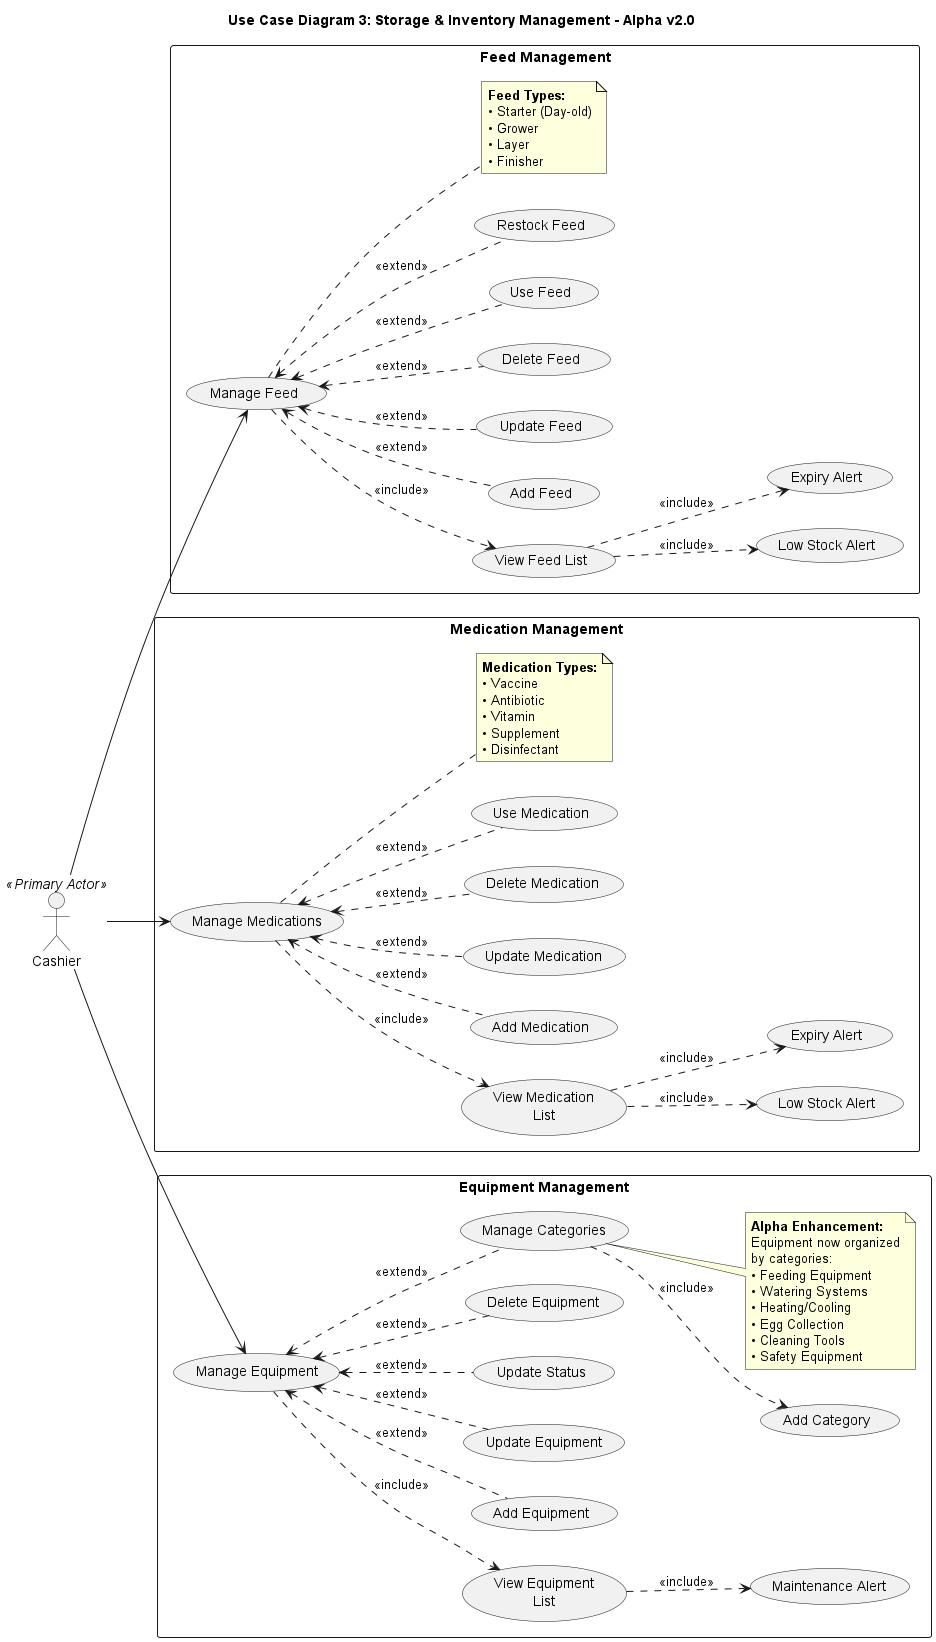

The diagram above was rendered by PlantUML. Its source (embedded in the PNG):
@startuml UC_Diagram_3_Storage_Inventory

title Use Case Diagram 3: Storage & Inventory Management - Alpha v2.0

left to right direction

actor "Cashier" as Cashier <<Primary Actor>>

' ============================================
' FEED MANAGEMENT
' ============================================
rectangle "Feed Management" {
  usecase "Manage Feed" as UC_F
  usecase "View Feed List" as UC_F1
  usecase "Add Feed" as UC_F2
  usecase "Update Feed" as UC_F3
  usecase "Delete Feed" as UC_F4
  usecase "Use Feed" as UC_F5
  usecase "Restock Feed" as UC_F6
  usecase "Low Stock Alert" as UC_F7
  usecase "Expiry Alert" as UC_F8
  
  note right of UC_F
    <b>Feed Types:</b>
    • Starter (Day-old)
    • Grower
    • Layer
    • Finisher
  end note
}

' ============================================
' MEDICATION MANAGEMENT
' ============================================
rectangle "Medication Management" {
  usecase "Manage Medications" as UC_Med
  usecase "View Medication\nList" as UC_Med1
  usecase "Add Medication" as UC_Med2
  usecase "Update Medication" as UC_Med3
  usecase "Delete Medication" as UC_Med4
  usecase "Use Medication" as UC_Med5
  usecase "Low Stock Alert" as UC_Med6
  usecase "Expiry Alert" as UC_Med7
  
  note right of UC_Med
    <b>Medication Types:</b>
    • Vaccine
    • Antibiotic
    • Vitamin
    • Supplement
    • Disinfectant
  end note
}

' ============================================
' EQUIPMENT MANAGEMENT (Enhanced in Alpha)
' ============================================
rectangle "Equipment Management" {
  usecase "Manage Equipment" as UC_Eq
  usecase "View Equipment\nList" as UC_Eq1
  usecase "Add Equipment" as UC_Eq2
  usecase "Update Equipment" as UC_Eq3
  usecase "Update Status" as UC_Eq4
  usecase "Delete Equipment" as UC_Eq5
  usecase "Manage Categories" as UC_Eq6
  usecase "Add Category" as UC_Eq7
  usecase "Maintenance Alert" as UC_Eq8
  
  note right of UC_Eq6
    <b>Alpha Enhancement:</b>
    Equipment now organized
    by categories:
    • Feeding Equipment
    • Watering Systems
    • Heating/Cooling
    • Egg Collection
    • Cleaning Tools
    • Safety Equipment
  end note
}

' ============================================
' ACTOR RELATIONSHIPS
' ============================================
Cashier --> UC_F
Cashier --> UC_Med
Cashier --> UC_Eq

' ============================================
' FEED RELATIONSHIPS
' ============================================
UC_F ..> UC_F1 : <<include>>
UC_F <.. UC_F2 : <<extend>>
UC_F <.. UC_F3 : <<extend>>
UC_F <.. UC_F4 : <<extend>>
UC_F <.. UC_F5 : <<extend>>
UC_F <.. UC_F6 : <<extend>>
UC_F1 ..> UC_F7 : <<include>>
UC_F1 ..> UC_F8 : <<include>>

' ============================================
' MEDICATION RELATIONSHIPS
' ============================================
UC_Med ..> UC_Med1 : <<include>>
UC_Med <.. UC_Med2 : <<extend>>
UC_Med <.. UC_Med3 : <<extend>>
UC_Med <.. UC_Med4 : <<extend>>
UC_Med <.. UC_Med5 : <<extend>>
UC_Med1 ..> UC_Med6 : <<include>>
UC_Med1 ..> UC_Med7 : <<include>>

' ============================================
' EQUIPMENT RELATIONSHIPS
' ============================================
UC_Eq ..> UC_Eq1 : <<include>>
UC_Eq <.. UC_Eq2 : <<extend>>
UC_Eq <.. UC_Eq3 : <<extend>>
UC_Eq <.. UC_Eq4 : <<extend>>
UC_Eq <.. UC_Eq5 : <<extend>>
UC_Eq <.. UC_Eq6 : <<extend>>
UC_Eq6 ..> UC_Eq7 : <<include>>
UC_Eq1 ..> UC_Eq8 : <<include>>

@enduml